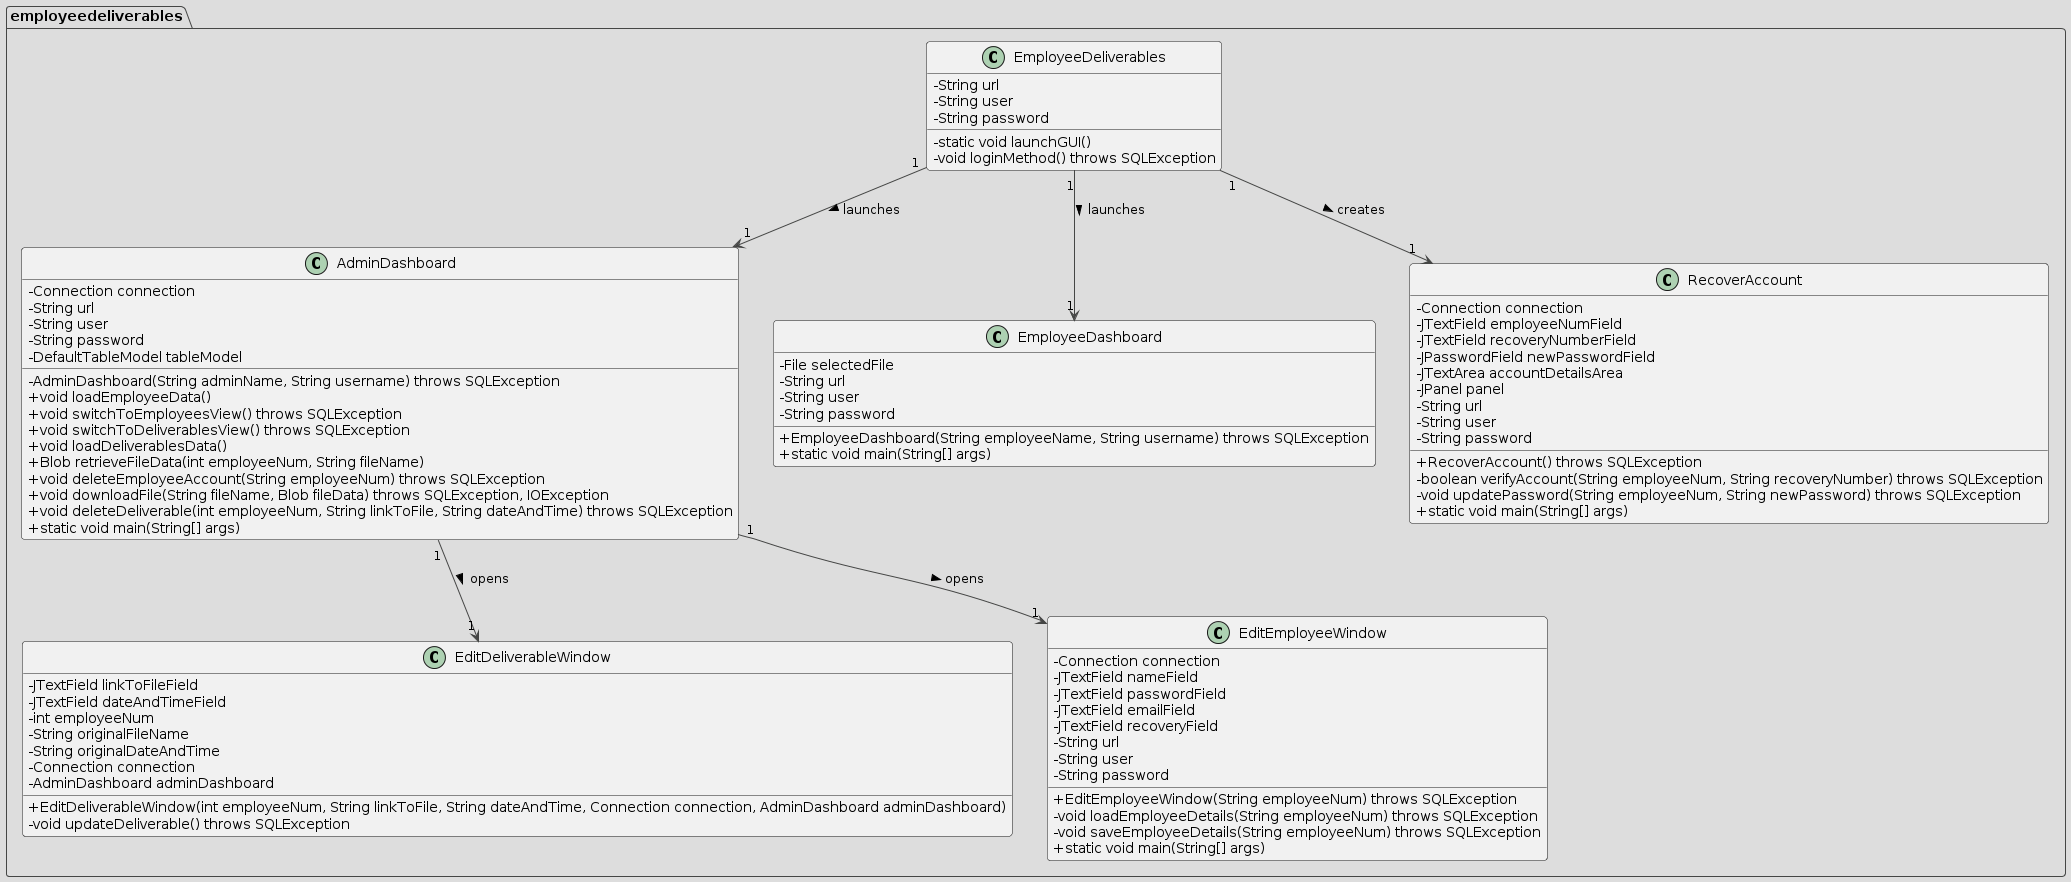

The diagram above was rendered by PlantUML. Its source (embedded in the PNG):
@startuml
skinparam classAttributeIconSize 0
!theme toy

package employeedeliverables {
    class EmployeeDeliverables {
        -static void launchGUI()
        -void loginMethod() throws SQLException
        -String url
        -String user
        -String password
    }

    class AdminDashboard {
        -Connection connection
        -String url
        -String user
        -String password
        -DefaultTableModel tableModel
        -AdminDashboard(String adminName, String username) throws SQLException
        +void loadEmployeeData()
        +void switchToEmployeesView() throws SQLException
        +void switchToDeliverablesView() throws SQLException
        +void loadDeliverablesData()
        +Blob retrieveFileData(int employeeNum, String fileName)
        +void deleteEmployeeAccount(String employeeNum) throws SQLException
        +void downloadFile(String fileName, Blob fileData) throws SQLException, IOException
        +void deleteDeliverable(int employeeNum, String linkToFile, String dateAndTime) throws SQLException
        +static void main(String[] args)
    }

    class EditDeliverableWindow {
        -JTextField linkToFileField
        -JTextField dateAndTimeField
        -int employeeNum
        -String originalFileName
        -String originalDateAndTime
        -Connection connection
        -AdminDashboard adminDashboard
        +EditDeliverableWindow(int employeeNum, String linkToFile, String dateAndTime, Connection connection, AdminDashboard adminDashboard)
        -void updateDeliverable() throws SQLException
    }

    class EditEmployeeWindow {
        -Connection connection
        -JTextField nameField
        -JTextField passwordField
        -JTextField emailField
        -JTextField recoveryField
        -String url
        -String user
        -String password
        +EditEmployeeWindow(String employeeNum) throws SQLException
        -void loadEmployeeDetails(String employeeNum) throws SQLException
        -void saveEmployeeDetails(String employeeNum) throws SQLException
        +static void main(String[] args)
    }

    class EmployeeDashboard {
        -File selectedFile
        -String url
        -String user
        -String password
        +EmployeeDashboard(String employeeName, String username) throws SQLException
        +static void main(String[] args)
    }

    class RecoverAccount {
        -Connection connection
        -JTextField employeeNumField
        -JTextField recoveryNumberField
        -JPasswordField newPasswordField
        -JTextArea accountDetailsArea
        -JPanel panel
        -String url
        -String user
        -String password
        +RecoverAccount() throws SQLException
        -boolean verifyAccount(String employeeNum, String recoveryNumber) throws SQLException
        -void updatePassword(String employeeNum, String newPassword) throws SQLException
        +static void main(String[] args)
    }

    EmployeeDeliverables "1" --> "1" AdminDashboard : launches >
    AdminDashboard "1" --> "1" EditDeliverableWindow : opens >
    AdminDashboard "1" --> "1" EditEmployeeWindow : opens >
    EmployeeDeliverables "1" --> "1" EmployeeDashboard : launches >
    EmployeeDeliverables "1" --> "1" RecoverAccount : creates >
}
@enduml